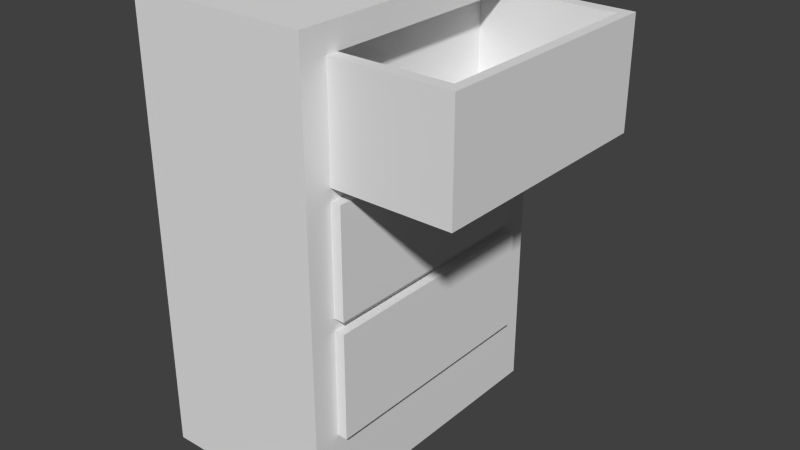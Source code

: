 # Source: drawers.blend  (saved by Blender 2.74.0; exported with 4.5.12 LTS)
import bpy
from mathutils import Matrix  # noqa: F401  (used for matrix-valued properties, if any)

bpy.ops.wm.read_factory_settings(use_empty=True)
scene = bpy.context.scene
scene.name = 'Scene'

# ---- collections
col_collection_1 = bpy.data.collections.new('Collection 1'); scene.collection.children.link(col_collection_1)

# ---- materials (node trees are filled in below, after node groups)
mat_material = bpy.data.materials.new('Material')
mat_material.alpha_threshold = 0.0
mat_material.use_transparent_shadow = False
mat_material.roughness = 0.5
mat_material.line_color = (0.0, 0.0, 0.0, 1.0)

# ---- material node trees

# ---- world
world_world = bpy.data.worlds.new('World'); scene.world = world_world
world_world.color = (0.05088, 0.05088, 0.05088)
world_world.use_sun_shadow = False
world_world.sun_shadow_jitter_overblur = 0.0
world_world.cycles.sampling_method = 'MANUAL'
world_world.cycles.sample_map_resolution = 256

# ---- meshes
me_cube_001 = bpy.data.meshes.new('Cube.001')
me_cube_001.from_pydata([(1.0, -0.01, -0.0918), (1.11, -0.01, 0.216), (1.11, -0.01, -0.0918), (1.0, -0.01, 0.216), (1.0, 0.8, 0.216), (1.0, -0.82, 0.216), (1.11, -0.82, -0.0918), (1.11, 0.8, -0.0918), (1.11, -0.82, 0.216), (1.11, 0.8, 0.216), (1.0, 0.8, -0.0918), (1.0, -0.82, -0.0918), (1.11, -0.82, 0.0621), (1.11, 0.8, 0.0621), (1.0, 0.8, 0.0621), (1.0, -0.82, 0.0621), (1.11, -0.01, 0.0621), (-0.5732, -0.01, -0.0918), (-0.5732, -0.01, 0.216), (-0.5732, 0.8, 0.216), (-0.5732, -0.82, 0.216), (-0.5732, 0.8, -0.0918), (-0.5732, -0.82, -0.0918), (-0.5732, 0.8, 0.0621), (-0.5732, -0.82, 0.0621), (1.0, 0.719, -0.0918), (1.11, 0.719, 0.216), (1.11, 0.719, -0.0918), (1.0, 0.719, 0.216), (1.11, 0.719, 0.0621), (-0.5732, 0.719, -0.0918), (-0.5732, 0.719, 0.216), (1.0, -0.739, 0.216), (1.11, -0.739, -0.0918), (1.11, -0.739, 0.216), (1.0, -0.739, -0.0918), (1.11, -0.739, 0.0621), (-0.5732, -0.739, 0.216), (-0.5732, -0.739, -0.0918), (-0.4945, -0.82, 0.0621), (-0.4945, -0.82, 0.216), (-0.4945, 0.8, 0.216), (-0.4945, 0.8, 0.0621), (-0.4945, -0.01, -0.0918), (-0.4945, -0.82, -0.0918), (-0.4945, 0.8, -0.0918), (-0.4945, -0.01, 0.216), (-0.4945, 0.719, -0.0918), (-0.4945, 0.719, 0.216), (-0.4945, -0.739, 0.216), (-0.4945, -0.739, -0.0918), (1.0, 0.719, -0.0463), (1.0, -0.01, -0.0463), (1.0, -0.739, -0.0463), (-0.4945, -0.01, -0.0463), (-0.4945, 0.719, -0.0463), (-0.4945, -0.739, -0.0463)], [], [(29, 26, 1, 16), (28, 3, 1, 26), (35, 0, 2, 33), (36, 34, 8, 12), (32, 5, 8, 34), (15, 11, 6, 12), (14, 4, 9, 13), (25, 10, 7, 27), (10, 14, 13, 7), (5, 15, 12, 8), (33, 36, 12, 6), (27, 29, 16, 2), (39, 40, 20, 24), (41, 42, 23, 19), (50, 44, 22, 38), (44, 39, 24, 22), (42, 45, 21, 23), (49, 46, 18, 37), (48, 41, 19, 31), (47, 43, 17, 30), (45, 47, 30, 21), (46, 48, 31, 18), (7, 13, 29, 27), (0, 25, 27, 2), (4, 28, 26, 9), (13, 9, 26, 29), (40, 49, 37, 20), (43, 50, 38, 17), (2, 16, 36, 33), (3, 32, 34, 1), (16, 1, 34, 36), (11, 35, 33, 6), (0, 35, 50, 43), (5, 32, 49, 40), (48, 46, 54, 55), (10, 25, 47, 45), (25, 0, 43, 47), (28, 4, 41, 48), (46, 49, 56, 54), (14, 10, 45, 42), (11, 15, 39, 44), (35, 11, 44, 50), (4, 14, 42, 41), (15, 5, 40, 39), (52, 51, 55, 54), (53, 52, 54, 56), (49, 32, 53, 56), (28, 48, 55, 51), (32, 3, 52, 53), (3, 28, 51, 52)])
me_cube_001.materials.append(mat_material)
me_cube_001.use_remesh_preserve_volume = False
me_cube_001.use_remesh_preserve_attributes = False
me_cube_001.use_mirror_vertex_groups = False
me_cube_001.update()
me_cube = bpy.data.meshes.new('Cube')
me_cube.from_pydata([(1.0, 1.0, -1.0), (1.0, -1.0, -1.0), (-1.0, -1.0, -1.0), (-1.0, 1.0, -1.0), (-1.0, -0.01, -0.0918), (1.0, -0.01, -0.0918), (1.11, -0.01, -0.468), (1.11, -0.01, -0.126), (1.0, 0.8, -1.0), (-1.0, 0.8, -1.0), (1.0, -0.82, -1.0), (1.11, -0.01, -0.4338), (-1.0, -0.82, -1.0), (1.11, -0.01, -0.7758), (1.0, -0.01, 0.216), (1.0, -0.01, -0.126), (1.0, -0.01, -0.468), (-1.0, -0.01, 0.216), (-1.0, -0.01, -0.126), (-1.0, -0.01, -0.468), (-1.0, -0.01, 0.2891), (1.0, -0.01, 0.2891), (-1.0, 0.8, -0.81), (1.0, 0.8, -0.81), (-1.0, -0.82, -0.81), (1.0, -0.82, -0.81), (1.0, 1.0, -0.81), (1.0, -1.0, -0.81), (-1.0, -1.0, -0.81), (-1.0, 1.0, -0.81), (1.0, 1.0, -0.468), (1.0, 1.0, -0.126), (1.0, 1.0, 0.216), (1.0, -0.01, -0.81), (1.0, -1.0, -0.468), (1.0, -1.0, -0.126), (1.0, -1.0, 0.216), (-1.0, -0.01, -0.81), (-1.0, -1.0, -0.468), (-1.0, -1.0, -0.126), (-1.0, -1.0, 0.216), (1.0, -0.01, -1.0), (-1.0, 1.0, -0.468), (-1.0, 1.0, -0.126), (-1.0, 1.0, 0.216), (-1.0, -0.01, -1.0), (1.11, -0.82, -0.7758), (-1.0, 0.8, 0.216), (-1.0, 0.8, -0.126), (-1.0, 0.8, -0.468), (1.11, 0.8, -0.7758), (1.0, 0.8, 0.216), (1.0, 0.8, -0.126), (1.0, 0.8, -0.468), (1.11, -0.82, -0.4338), (-1.0, -0.82, 0.216), (-1.0, -0.82, -0.126), (-1.0, -0.82, -0.468), (1.11, 0.8, -0.4338), (1.0, -0.82, 0.216), (1.0, -0.82, -0.126), (1.0, -0.82, -0.468), (1.11, -0.82, -0.126), (1.11, 0.8, -0.126), (1.11, -0.82, -0.468), (1.11, 0.8, -0.468), (1.0, 0.8, 0.2891), (-1.0, -0.82, 0.2891), (-1.0, 0.8, 0.2891), (-1.0, -1.0, 0.2891), (1.0, -1.0, 0.2891), (1.0, -0.82, 0.2891), (-1.0, 1.0, 0.2891), (1.0, 1.0, 0.2891), (1.0, 1.0, -0.0918), (1.0, -1.0, -0.0918), (-1.0, -1.0, -0.0918), (-1.0, 1.0, -0.0918), (-1.0, 0.8, -0.0918), (1.0, 0.8, -0.0918), (-1.0, -0.82, -0.0918), (1.0, -0.82, -0.0918), (1.0, 1.0, -0.4338), (1.0, -1.0, -0.4338), (-1.0, -1.0, -0.4338), (-1.0, 1.0, -0.4338), (-1.0, 0.8, -0.4338), (1.0, 0.8, -0.4338), (-1.0, -0.82, -0.4338), (1.0, -0.82, -0.4338), (-1.0, 0.8, -0.7758), (1.0, 0.8, -0.7758), (-1.0, -0.82, -0.7758), (1.0, -0.82, -0.7758), (1.0, 1.0, -0.7758), (1.0, -1.0, -0.7758), (-1.0, -1.0, -0.7758), (-1.0, 1.0, -0.7758), (1.0, -0.01, -0.4338), (-1.0, -0.01, -0.4338), (1.0, -0.01, -0.7758), (-1.0, -0.01, -0.7758), (-1.0, -0.01, 0.0621), (1.0, 1.0, 0.0621), (1.0, -1.0, 0.0621), (-1.0, -1.0, 0.0621), (-1.0, 1.0, 0.0621), (-1.0, 0.8, 0.0621), (1.0, 0.8, 0.0621), (-1.0, -0.82, 0.0621), (1.0, -0.82, 0.0621), (-1.0, -0.01, -0.2799), (1.11, -0.01, -0.2799), (1.0, 1.0, -0.2799), (1.0, -1.0, -0.2799), (-1.0, -1.0, -0.2799), (-1.0, 1.0, -0.2799), (1.11, -0.82, -0.2799), (1.11, 0.8, -0.2799), (-1.0, 0.8, -0.2799), (1.0, 0.8, -0.2799), (-1.0, -0.82, -0.2799), (1.0, -0.82, -0.2799), (-1.0, -0.01, -0.6219), (1.11, -0.01, -0.6219), (1.0, 1.0, -0.6219), (1.0, -1.0, -0.6219), (-1.0, -1.0, -0.6219), (-1.0, 1.0, -0.6219), (1.11, -0.82, -0.6219), (1.11, 0.8, -0.6219), (-1.0, 0.8, -0.6219), (1.0, 0.8, -0.6219), (-1.0, -0.82, -0.6219), (1.0, -0.82, -0.6219)], [], [(10, 1, 2, 12), (121, 56, 18, 111), (53, 16, 6, 65), (59, 14, 21, 71), (133, 57, 19, 123), (26, 0, 3, 29), (52, 15, 7, 63), (109, 55, 17, 102), (0, 8, 9, 3), (93, 100, 13, 46), (130, 65, 6, 124), (41, 10, 12, 45), (56, 80, 4, 18), (72, 68, 20, 21, 66, 73), (118, 63, 7, 112), (53, 87, 98, 16), (8, 23, 33, 41), (52, 79, 5, 15), (47, 17, 20, 68), (10, 25, 27, 1), (1, 27, 28, 2), (9, 22, 29, 3), (45, 37, 22, 9), (0, 26, 23, 8), (2, 28, 24, 12), (41, 33, 25, 10), (94, 26, 29, 97), (14, 51, 66, 21), (74, 31, 43, 77), (82, 30, 42, 85), (134, 61, 34, 126), (122, 60, 35, 114), (110, 59, 36, 104), (16, 61, 64, 6), (126, 34, 38, 127), (114, 35, 39, 115), (104, 36, 40, 105), (24, 92, 101, 37), (131, 49, 42, 128), (119, 48, 43, 116), (107, 47, 44, 106), (123, 19, 49, 131), (111, 18, 48, 119), (102, 17, 47, 107), (124, 6, 64, 129), (125, 30, 53, 132), (113, 31, 52, 120), (103, 32, 51, 108), (23, 91, 100, 33), (127, 38, 57, 133), (115, 39, 56, 121), (105, 40, 55, 109), (15, 60, 62, 7), (132, 53, 65, 130), (134, 93, 46, 129), (100, 91, 50, 13), (32, 44, 72, 73), (89, 98, 11, 54), (98, 87, 58, 11), (112, 7, 62, 117), (120, 52, 63, 118), (122, 89, 54, 117), (36, 59, 71, 70), (40, 36, 70, 69), (44, 47, 68, 72), (17, 55, 67, 20), (51, 32, 73, 66), (55, 40, 69, 67), (21, 20, 67, 69, 70, 71), (57, 88, 99, 19), (15, 5, 81, 60), (39, 76, 80, 56), (31, 74, 79, 52), (18, 4, 78, 48), (48, 78, 77, 43), (35, 75, 76, 39), (60, 81, 75, 35), (103, 74, 77, 106), (16, 98, 89, 61), (38, 84, 88, 57), (30, 82, 87, 53), (19, 99, 86, 49), (49, 86, 85, 42), (34, 83, 84, 38), (61, 89, 83, 34), (113, 82, 85, 116), (33, 100, 93, 25), (28, 96, 92, 24), (26, 94, 91, 23), (37, 101, 90, 22), (22, 90, 97, 29), (27, 95, 96, 28), (25, 93, 95, 27), (125, 94, 97, 128), (12, 24, 37, 45), (8, 41, 45, 9), (32, 103, 106, 44), (76, 105, 109, 80), (74, 103, 108, 79), (4, 102, 107, 78), (78, 107, 106, 77), (75, 104, 105, 76), (81, 110, 104, 75), (80, 109, 102, 4), (31, 113, 116, 43), (60, 122, 117, 62), (87, 120, 118, 58), (11, 112, 117, 54), (84, 115, 121, 88), (82, 113, 120, 87), (99, 111, 119, 86), (86, 119, 116, 85), (83, 114, 115, 84), (89, 122, 114, 83), (58, 118, 112, 11), (88, 121, 111, 99), (30, 125, 128, 42), (61, 134, 129, 64), (91, 132, 130, 50), (96, 127, 133, 92), (94, 125, 132, 91), (13, 124, 129, 46), (101, 123, 131, 90), (90, 131, 128, 97), (95, 126, 127, 96), (93, 134, 126, 95), (50, 130, 124, 13), (92, 133, 123, 101)])
me_cube.materials.append(mat_material)
me_cube.use_remesh_preserve_volume = False
me_cube.use_remesh_preserve_attributes = False
me_cube.use_mirror_vertex_groups = False
me_cube.update()
arm_armature = bpy.data.armatures.new('Armature')  # bones are not reproduced

# ---- objects
ob_armature = bpy.data.objects.new('Armature', arm_armature)
ob_cube_001 = bpy.data.objects.new('Cube.001', me_cube_001)
ob_cube = bpy.data.objects.new('Cube', me_cube)

# ---- transforms, parenting, visibility, modifiers, constraints
ob_armature.location = (0.3574, 0.0, 0.0)
ob_armature.rotation_euler = (-0.0, 1.571, 0.0)
ob_armature.scale = (0.5521, 0.5521, 0.5521)
ob_armature.show_in_front = True
ob_armature.lineart.crease_threshold = 0.0
ob_cube_001.parent = ob_armature
ob_cube_001.matrix_parent_inverse = Matrix(((1.368e-07, 0.0, -1.811, 1.411e-08), (0.0, 1.811, 0.0, 0.0), (1.811, 0.0, 1.368e-07, 0.1869), (0.0, 0.0, 0.0, 1.0)))
ob_cube_001.location = (-0.0006301, 0.0, 0.0)
ob_cube_001.scale = (0.3905, 0.6394, 1.474)
ob_cube_001.lock_rotations_4d = False
ob_cube_001.empty_display_type = 'ARROWS'
ob_cube_001.lineart.crease_threshold = 0.0
_vg = ob_cube_001.vertex_groups.new(name='Bone')
_vg.add([0, 1, 2, 3, 4, 5, 6, 7, 8, 9, 10, 11, 12, 13, 14, 15, 16, 17, 18, 19, 20, 21, 22, 23, 24, 25, 26, 27, 28, 29, 30, 31, 32, 33, 34, 35, 36, 37, 38, 39, 40, 41, 42, 43, 44, 45, 46, 47, 48, 49, 50, 51, 52, 53, 54, 55, 56], 1.0, 'REPLACE')
_m = ob_cube_001.modifiers.new('Armature', 'ARMATURE')
_m.object = ob_armature
ob_cube.location = (0.0, 0.0, 0.0)
ob_cube.scale = (0.3905, 0.6394, 1.474)
ob_cube.lock_rotations_4d = False
ob_cube.empty_display_type = 'ARROWS'
ob_cube.lineart.crease_threshold = 0.0

# ---- collection membership
col_collection_1.objects.link(ob_armature)
col_collection_1.objects.link(ob_cube_001)
col_collection_1.objects.link(ob_cube)

# ---- scene / render settings (as saved in the file)
scene.frame_start = 1; scene.frame_end = 34; scene.frame_set(33)
scene.render.engine = 'BLENDER_EEVEE_NEXT'
scene.render.resolution_percentage = 50
scene.render.dither_intensity = 0.0
scene.cycles.use_denoising = False
scene.cycles.samples = 10
scene.cycles.sampling_pattern = 'TABULATED_SOBOL'
scene.cycles.light_sampling_threshold = 0.0
scene.cycles.use_adaptive_sampling = False
scene.cycles.use_light_tree = False
scene.cycles.blur_glossy = 0.0
scene.cycles.pixel_filter_type = 'GAUSSIAN'
scene.cycles.sample_clamp_indirect = 0.0
scene.view_settings.view_transform = 'Standard'
bpy.context.view_layer.update()

# ---- added for rendering (the .blend has no active camera and no usable light): camera, sun
cam_auto = bpy.data.cameras.new('AutoCamera')
cam_auto.lens = 50.0
cam_auto.sensor_width = 36.0
cam_auto.clip_end = 1000.0
ob_auto_camera = bpy.data.objects.new('AutoCamera', cam_auto)
scene.collection.objects.link(ob_auto_camera)
ob_auto_camera.location = (2.68087, -2.91526, 1.41962)
ob_auto_camera.rotation_euler = (1.09748, -7.21219e-08, 0.694738)
scene.camera = ob_auto_camera
light_auto_sun = bpy.data.lights.new('AutoSun', 'SUN')
light_auto_sun.energy = 3.0
light_auto_sun.angle = 0.0523599
ob_auto_sun = bpy.data.objects.new('AutoSun', light_auto_sun)
scene.collection.objects.link(ob_auto_sun)
ob_auto_sun.rotation_euler = (0.872665, 0.174533, 0.523599)
bpy.context.view_layer.update()
